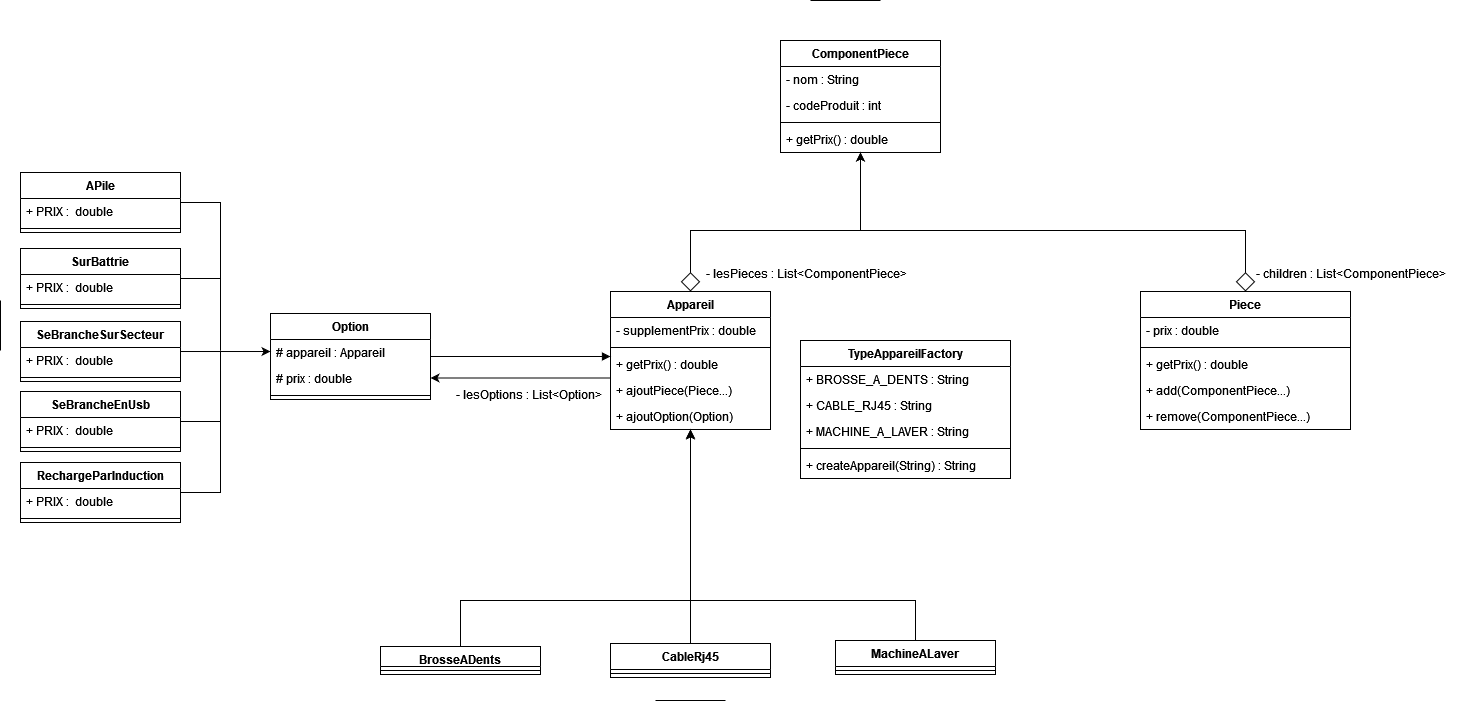

The diagram above was exported from draw.io. Its source (the exported page's mxGraphModel, read from the mxfile embedded in the PNG):
<mxGraphModel dx="2261" dy="782" grid="1" gridSize="10" guides="1" tooltips="1" connect="1" arrows="1" fold="1" page="1" pageScale="1" pageWidth="827" pageHeight="1169" math="0" shadow="0">
  <root>
    <mxCell id="0" />
    <mxCell id="1" parent="0" />
    <mxCell id="4jTMg3OW2TRrGIfeXPmu-24" style="edgeStyle=orthogonalEdgeStyle;rounded=0;orthogonalLoop=1;jettySize=auto;html=1;entryX=0.5;entryY=1;entryDx=0;entryDy=0;startArrow=diamond;startFill=0;startSize=17;" parent="1" source="4jTMg3OW2TRrGIfeXPmu-1" target="4jTMg3OW2TRrGIfeXPmu-13" edge="1">
      <mxGeometry relative="1" as="geometry">
        <Array as="points">
          <mxPoint x="310" y="270" />
          <mxPoint x="480" y="270" />
        </Array>
      </mxGeometry>
    </mxCell>
    <mxCell id="J51bBmiaU1PyuxOdz1_o-6" style="edgeStyle=orthogonalEdgeStyle;rounded=0;orthogonalLoop=1;jettySize=auto;html=1;entryX=1;entryY=0.75;entryDx=0;entryDy=0;" edge="1" parent="1" source="4jTMg3OW2TRrGIfeXPmu-1" target="oilyRWMJAccFRgDzDB7a-45">
      <mxGeometry relative="1" as="geometry">
        <Array as="points">
          <mxPoint x="165" y="418" />
        </Array>
      </mxGeometry>
    </mxCell>
    <mxCell id="4jTMg3OW2TRrGIfeXPmu-1" value="Appareil" style="swimlane;fontStyle=1;align=center;verticalAlign=top;childLayout=stackLayout;horizontal=1;startSize=26;horizontalStack=0;resizeParent=1;resizeParentMax=0;resizeLast=0;collapsible=1;marginBottom=0;" parent="1" vertex="1">
      <mxGeometry x="230" y="331" width="160" height="138" as="geometry" />
    </mxCell>
    <mxCell id="4jTMg3OW2TRrGIfeXPmu-19" value="- supplementPrix : double" style="text;strokeColor=none;fillColor=none;align=left;verticalAlign=top;spacingLeft=4;spacingRight=4;overflow=hidden;rotatable=0;points=[[0,0.5],[1,0.5]];portConstraint=eastwest;" parent="4jTMg3OW2TRrGIfeXPmu-1" vertex="1">
      <mxGeometry y="26" width="160" height="26" as="geometry" />
    </mxCell>
    <mxCell id="4jTMg3OW2TRrGIfeXPmu-3" value="" style="line;strokeWidth=1;fillColor=none;align=left;verticalAlign=middle;spacingTop=-1;spacingLeft=3;spacingRight=3;rotatable=0;labelPosition=right;points=[];portConstraint=eastwest;strokeColor=inherit;" parent="4jTMg3OW2TRrGIfeXPmu-1" vertex="1">
      <mxGeometry y="52" width="160" height="8" as="geometry" />
    </mxCell>
    <mxCell id="4jTMg3OW2TRrGIfeXPmu-20" value="+ getPrix() : double" style="text;strokeColor=none;fillColor=none;align=left;verticalAlign=top;spacingLeft=4;spacingRight=4;overflow=hidden;rotatable=0;points=[[0,0.5],[1,0.5]];portConstraint=eastwest;" parent="4jTMg3OW2TRrGIfeXPmu-1" vertex="1">
      <mxGeometry y="60" width="160" height="26" as="geometry" />
    </mxCell>
    <mxCell id="J51bBmiaU1PyuxOdz1_o-21" value="+ ajoutPiece(Piece...)" style="text;strokeColor=none;fillColor=none;align=left;verticalAlign=top;spacingLeft=4;spacingRight=4;overflow=hidden;rotatable=0;points=[[0,0.5],[1,0.5]];portConstraint=eastwest;" vertex="1" parent="4jTMg3OW2TRrGIfeXPmu-1">
      <mxGeometry y="86" width="160" height="26" as="geometry" />
    </mxCell>
    <mxCell id="4jTMg3OW2TRrGIfeXPmu-4" value="+ ajoutOption(Option)" style="text;strokeColor=none;fillColor=none;align=left;verticalAlign=top;spacingLeft=4;spacingRight=4;overflow=hidden;rotatable=0;points=[[0,0.5],[1,0.5]];portConstraint=eastwest;" parent="4jTMg3OW2TRrGIfeXPmu-1" vertex="1">
      <mxGeometry y="112" width="160" height="26" as="geometry" />
    </mxCell>
    <mxCell id="4jTMg3OW2TRrGIfeXPmu-23" style="edgeStyle=orthogonalEdgeStyle;rounded=0;orthogonalLoop=1;jettySize=auto;html=1;entryX=0.5;entryY=1;entryDx=0;entryDy=0;startArrow=diamond;startFill=0;sourcePerimeterSpacing=0;startSize=17;" parent="1" source="4jTMg3OW2TRrGIfeXPmu-5" target="4jTMg3OW2TRrGIfeXPmu-13" edge="1">
      <mxGeometry relative="1" as="geometry">
        <Array as="points">
          <mxPoint x="865" y="270" />
          <mxPoint x="480" y="270" />
        </Array>
      </mxGeometry>
    </mxCell>
    <mxCell id="4jTMg3OW2TRrGIfeXPmu-5" value="Piece" style="swimlane;fontStyle=1;align=center;verticalAlign=top;childLayout=stackLayout;horizontal=1;startSize=26;horizontalStack=0;resizeParent=1;resizeParentMax=0;resizeLast=0;collapsible=1;marginBottom=0;" parent="1" vertex="1">
      <mxGeometry x="760" y="331" width="210" height="138" as="geometry" />
    </mxCell>
    <mxCell id="4jTMg3OW2TRrGIfeXPmu-6" value="- prix : double" style="text;strokeColor=none;fillColor=none;align=left;verticalAlign=top;spacingLeft=4;spacingRight=4;overflow=hidden;rotatable=0;points=[[0,0.5],[1,0.5]];portConstraint=eastwest;" parent="4jTMg3OW2TRrGIfeXPmu-5" vertex="1">
      <mxGeometry y="26" width="210" height="26" as="geometry" />
    </mxCell>
    <mxCell id="4jTMg3OW2TRrGIfeXPmu-7" value="" style="line;strokeWidth=1;fillColor=none;align=left;verticalAlign=middle;spacingTop=-1;spacingLeft=3;spacingRight=3;rotatable=0;labelPosition=right;points=[];portConstraint=eastwest;strokeColor=inherit;" parent="4jTMg3OW2TRrGIfeXPmu-5" vertex="1">
      <mxGeometry y="52" width="210" height="8" as="geometry" />
    </mxCell>
    <mxCell id="J51bBmiaU1PyuxOdz1_o-20" value="+ getPrix() : double" style="text;strokeColor=none;fillColor=none;align=left;verticalAlign=top;spacingLeft=4;spacingRight=4;overflow=hidden;rotatable=0;points=[[0,0.5],[1,0.5]];portConstraint=eastwest;" vertex="1" parent="4jTMg3OW2TRrGIfeXPmu-5">
      <mxGeometry y="60" width="210" height="26" as="geometry" />
    </mxCell>
    <mxCell id="4jTMg3OW2TRrGIfeXPmu-8" value="+ add(ComponentPiece...)" style="text;strokeColor=none;fillColor=none;align=left;verticalAlign=top;spacingLeft=4;spacingRight=4;overflow=hidden;rotatable=0;points=[[0,0.5],[1,0.5]];portConstraint=eastwest;" parent="4jTMg3OW2TRrGIfeXPmu-5" vertex="1">
      <mxGeometry y="86" width="210" height="26" as="geometry" />
    </mxCell>
    <mxCell id="4jTMg3OW2TRrGIfeXPmu-22" value="+ remove(ComponentPiece...)" style="text;strokeColor=none;fillColor=none;align=left;verticalAlign=top;spacingLeft=4;spacingRight=4;overflow=hidden;rotatable=0;points=[[0,0.5],[1,0.5]];portConstraint=eastwest;" parent="4jTMg3OW2TRrGIfeXPmu-5" vertex="1">
      <mxGeometry y="112" width="210" height="26" as="geometry" />
    </mxCell>
    <mxCell id="oilyRWMJAccFRgDzDB7a-28" style="edgeStyle=orthogonalEdgeStyle;rounded=0;orthogonalLoop=1;jettySize=auto;html=1;entryX=0.5;entryY=1;entryDx=0;entryDy=0;" parent="1" source="4jTMg3OW2TRrGIfeXPmu-9" target="4jTMg3OW2TRrGIfeXPmu-1" edge="1">
      <mxGeometry relative="1" as="geometry">
        <Array as="points">
          <mxPoint x="80" y="640" />
          <mxPoint x="310" y="640" />
        </Array>
      </mxGeometry>
    </mxCell>
    <mxCell id="4jTMg3OW2TRrGIfeXPmu-9" value="BrosseADents" style="swimlane;fontStyle=1;align=center;verticalAlign=top;childLayout=stackLayout;horizontal=1;startSize=20;horizontalStack=0;resizeParent=1;resizeParentMax=0;resizeLast=0;collapsible=1;marginBottom=0;" parent="1" vertex="1">
      <mxGeometry y="686" width="160" height="28" as="geometry" />
    </mxCell>
    <mxCell id="4jTMg3OW2TRrGIfeXPmu-11" value="" style="line;strokeWidth=1;fillColor=none;align=left;verticalAlign=middle;spacingTop=-1;spacingLeft=3;spacingRight=3;rotatable=0;labelPosition=right;points=[];portConstraint=eastwest;strokeColor=inherit;" parent="4jTMg3OW2TRrGIfeXPmu-9" vertex="1">
      <mxGeometry y="20" width="160" height="8" as="geometry" />
    </mxCell>
    <mxCell id="4jTMg3OW2TRrGIfeXPmu-13" value="ComponentPiece" style="swimlane;fontStyle=1;align=center;verticalAlign=top;childLayout=stackLayout;horizontal=1;startSize=26;horizontalStack=0;resizeParent=1;resizeParentMax=0;resizeLast=0;collapsible=1;marginBottom=0;" parent="1" vertex="1">
      <mxGeometry x="400" y="80" width="160" height="112" as="geometry" />
    </mxCell>
    <mxCell id="4jTMg3OW2TRrGIfeXPmu-14" value="- nom : String&#10;" style="text;strokeColor=none;fillColor=none;align=left;verticalAlign=top;spacingLeft=4;spacingRight=4;overflow=hidden;rotatable=0;points=[[0,0.5],[1,0.5]];portConstraint=eastwest;" parent="4jTMg3OW2TRrGIfeXPmu-13" vertex="1">
      <mxGeometry y="26" width="160" height="26" as="geometry" />
    </mxCell>
    <mxCell id="4jTMg3OW2TRrGIfeXPmu-17" value="- codeProduit : int" style="text;strokeColor=none;fillColor=none;align=left;verticalAlign=top;spacingLeft=4;spacingRight=4;overflow=hidden;rotatable=0;points=[[0,0.5],[1,0.5]];portConstraint=eastwest;" parent="4jTMg3OW2TRrGIfeXPmu-13" vertex="1">
      <mxGeometry y="52" width="160" height="26" as="geometry" />
    </mxCell>
    <mxCell id="4jTMg3OW2TRrGIfeXPmu-15" value="" style="line;strokeWidth=1;fillColor=none;align=left;verticalAlign=middle;spacingTop=-1;spacingLeft=3;spacingRight=3;rotatable=0;labelPosition=right;points=[];portConstraint=eastwest;strokeColor=inherit;" parent="4jTMg3OW2TRrGIfeXPmu-13" vertex="1">
      <mxGeometry y="78" width="160" height="8" as="geometry" />
    </mxCell>
    <mxCell id="4jTMg3OW2TRrGIfeXPmu-16" value="+ getPrix() : double" style="text;strokeColor=none;fillColor=none;align=left;verticalAlign=top;spacingLeft=4;spacingRight=4;overflow=hidden;rotatable=0;points=[[0,0.5],[1,0.5]];portConstraint=eastwest;" parent="4jTMg3OW2TRrGIfeXPmu-13" vertex="1">
      <mxGeometry y="86" width="160" height="26" as="geometry" />
    </mxCell>
    <mxCell id="4jTMg3OW2TRrGIfeXPmu-25" value="TypeAppareilFactory" style="swimlane;fontStyle=1;align=center;verticalAlign=top;childLayout=stackLayout;horizontal=1;startSize=26;horizontalStack=0;resizeParent=1;resizeParentMax=0;resizeLast=0;collapsible=1;marginBottom=0;" parent="1" vertex="1">
      <mxGeometry x="420" y="380" width="210" height="138" as="geometry" />
    </mxCell>
    <mxCell id="4jTMg3OW2TRrGIfeXPmu-26" value="+ BROSSE_A_DENTS : String" style="text;strokeColor=none;fillColor=none;align=left;verticalAlign=top;spacingLeft=4;spacingRight=4;overflow=hidden;rotatable=0;points=[[0,0.5],[1,0.5]];portConstraint=eastwest;" parent="4jTMg3OW2TRrGIfeXPmu-25" vertex="1">
      <mxGeometry y="26" width="210" height="26" as="geometry" />
    </mxCell>
    <mxCell id="oilyRWMJAccFRgDzDB7a-2" value="+ CABLE_RJ45 : String" style="text;strokeColor=none;fillColor=none;align=left;verticalAlign=top;spacingLeft=4;spacingRight=4;overflow=hidden;rotatable=0;points=[[0,0.5],[1,0.5]];portConstraint=eastwest;" parent="4jTMg3OW2TRrGIfeXPmu-25" vertex="1">
      <mxGeometry y="52" width="210" height="26" as="geometry" />
    </mxCell>
    <mxCell id="oilyRWMJAccFRgDzDB7a-1" value="+ MACHINE_A_LAVER : String" style="text;strokeColor=none;fillColor=none;align=left;verticalAlign=top;spacingLeft=4;spacingRight=4;overflow=hidden;rotatable=0;points=[[0,0.5],[1,0.5]];portConstraint=eastwest;" parent="4jTMg3OW2TRrGIfeXPmu-25" vertex="1">
      <mxGeometry y="78" width="210" height="26" as="geometry" />
    </mxCell>
    <mxCell id="4jTMg3OW2TRrGIfeXPmu-27" value="" style="line;strokeWidth=1;fillColor=none;align=left;verticalAlign=middle;spacingTop=-1;spacingLeft=3;spacingRight=3;rotatable=0;labelPosition=right;points=[];portConstraint=eastwest;strokeColor=inherit;" parent="4jTMg3OW2TRrGIfeXPmu-25" vertex="1">
      <mxGeometry y="104" width="210" height="8" as="geometry" />
    </mxCell>
    <mxCell id="4jTMg3OW2TRrGIfeXPmu-28" value="+ createAppareil(String) : String" style="text;strokeColor=none;fillColor=none;align=left;verticalAlign=top;spacingLeft=4;spacingRight=4;overflow=hidden;rotatable=0;points=[[0,0.5],[1,0.5]];portConstraint=eastwest;" parent="4jTMg3OW2TRrGIfeXPmu-25" vertex="1">
      <mxGeometry y="112" width="210" height="26" as="geometry" />
    </mxCell>
    <mxCell id="oilyRWMJAccFRgDzDB7a-29" style="edgeStyle=orthogonalEdgeStyle;rounded=0;orthogonalLoop=1;jettySize=auto;html=1;entryX=0.5;entryY=1.038;entryDx=0;entryDy=0;entryPerimeter=0;" parent="1" source="oilyRWMJAccFRgDzDB7a-16" target="4jTMg3OW2TRrGIfeXPmu-4" edge="1">
      <mxGeometry relative="1" as="geometry">
        <Array as="points">
          <mxPoint x="535" y="640" />
          <mxPoint x="310" y="640" />
        </Array>
      </mxGeometry>
    </mxCell>
    <mxCell id="oilyRWMJAccFRgDzDB7a-16" value="MachineALaver" style="swimlane;fontStyle=1;align=center;verticalAlign=top;childLayout=stackLayout;horizontal=1;startSize=26;horizontalStack=0;resizeParent=1;resizeParentMax=0;resizeLast=0;collapsible=1;marginBottom=0;" parent="1" vertex="1">
      <mxGeometry x="455" y="680" width="160" height="34" as="geometry" />
    </mxCell>
    <mxCell id="oilyRWMJAccFRgDzDB7a-18" value="" style="line;strokeWidth=1;fillColor=none;align=left;verticalAlign=middle;spacingTop=-1;spacingLeft=3;spacingRight=3;rotatable=0;labelPosition=right;points=[];portConstraint=eastwest;strokeColor=inherit;" parent="oilyRWMJAccFRgDzDB7a-16" vertex="1">
      <mxGeometry y="26" width="160" height="8" as="geometry" />
    </mxCell>
    <mxCell id="oilyRWMJAccFRgDzDB7a-27" style="edgeStyle=orthogonalEdgeStyle;rounded=0;orthogonalLoop=1;jettySize=auto;html=1;entryX=0.5;entryY=1;entryDx=0;entryDy=0;" parent="1" source="oilyRWMJAccFRgDzDB7a-20" target="4jTMg3OW2TRrGIfeXPmu-1" edge="1">
      <mxGeometry relative="1" as="geometry" />
    </mxCell>
    <mxCell id="oilyRWMJAccFRgDzDB7a-20" value="CableRj45" style="swimlane;fontStyle=1;align=center;verticalAlign=top;childLayout=stackLayout;horizontal=1;startSize=26;horizontalStack=0;resizeParent=1;resizeParentMax=0;resizeLast=0;collapsible=1;marginBottom=0;" parent="1" vertex="1">
      <mxGeometry x="230" y="683" width="160" height="34" as="geometry" />
    </mxCell>
    <mxCell id="oilyRWMJAccFRgDzDB7a-22" value="" style="line;strokeWidth=1;fillColor=none;align=left;verticalAlign=middle;spacingTop=-1;spacingLeft=3;spacingRight=3;rotatable=0;labelPosition=right;points=[];portConstraint=eastwest;strokeColor=inherit;" parent="oilyRWMJAccFRgDzDB7a-20" vertex="1">
      <mxGeometry y="26" width="160" height="8" as="geometry" />
    </mxCell>
    <mxCell id="oilyRWMJAccFRgDzDB7a-86" style="edgeStyle=orthogonalEdgeStyle;rounded=0;orthogonalLoop=1;jettySize=auto;html=1;entryX=0;entryY=0.5;entryDx=0;entryDy=0;startArrow=none;startFill=0;endArrow=block;endFill=1;startSize=17;sourcePerimeterSpacing=0;" parent="1" source="oilyRWMJAccFRgDzDB7a-45" edge="1">
      <mxGeometry relative="1" as="geometry">
        <mxPoint x="230" y="396.0000000000001" as="targetPoint" />
      </mxGeometry>
    </mxCell>
    <mxCell id="oilyRWMJAccFRgDzDB7a-45" value="Option" style="swimlane;fontStyle=1;align=center;verticalAlign=top;childLayout=stackLayout;horizontal=1;startSize=26;horizontalStack=0;resizeParent=1;resizeParentMax=0;resizeLast=0;collapsible=1;marginBottom=0;" parent="1" vertex="1">
      <mxGeometry x="-110" y="353" width="160" height="86" as="geometry" />
    </mxCell>
    <mxCell id="oilyRWMJAccFRgDzDB7a-46" value="# appareil : Appareil" style="text;strokeColor=none;fillColor=none;align=left;verticalAlign=top;spacingLeft=4;spacingRight=4;overflow=hidden;rotatable=0;points=[[0,0.5],[1,0.5]];portConstraint=eastwest;" parent="oilyRWMJAccFRgDzDB7a-45" vertex="1">
      <mxGeometry y="26" width="160" height="26" as="geometry" />
    </mxCell>
    <mxCell id="oilyRWMJAccFRgDzDB7a-53" value="# prix : double" style="text;strokeColor=none;fillColor=none;align=left;verticalAlign=top;spacingLeft=4;spacingRight=4;overflow=hidden;rotatable=0;points=[[0,0.5],[1,0.5]];portConstraint=eastwest;" parent="oilyRWMJAccFRgDzDB7a-45" vertex="1">
      <mxGeometry y="52" width="160" height="26" as="geometry" />
    </mxCell>
    <mxCell id="oilyRWMJAccFRgDzDB7a-47" value="" style="line;strokeWidth=1;fillColor=none;align=left;verticalAlign=middle;spacingTop=-1;spacingLeft=3;spacingRight=3;rotatable=0;labelPosition=right;points=[];portConstraint=eastwest;strokeColor=inherit;" parent="oilyRWMJAccFRgDzDB7a-45" vertex="1">
      <mxGeometry y="78" width="160" height="8" as="geometry" />
    </mxCell>
    <mxCell id="oilyRWMJAccFRgDzDB7a-80" style="edgeStyle=orthogonalEdgeStyle;rounded=0;orthogonalLoop=1;jettySize=auto;html=1;endArrow=none;endFill=0;" parent="1" source="oilyRWMJAccFRgDzDB7a-49" edge="1">
      <mxGeometry relative="1" as="geometry">
        <mxPoint x="-160" y="390" as="targetPoint" />
      </mxGeometry>
    </mxCell>
    <mxCell id="oilyRWMJAccFRgDzDB7a-49" value="APile" style="swimlane;fontStyle=1;align=center;verticalAlign=top;childLayout=stackLayout;horizontal=1;startSize=26;horizontalStack=0;resizeParent=1;resizeParentMax=0;resizeLast=0;collapsible=1;marginBottom=0;" parent="1" vertex="1">
      <mxGeometry x="-360" y="212" width="160" height="60" as="geometry" />
    </mxCell>
    <mxCell id="J51bBmiaU1PyuxOdz1_o-5" value="+ PRIX :  double" style="text;strokeColor=none;fillColor=none;align=left;verticalAlign=top;spacingLeft=4;spacingRight=4;overflow=hidden;rotatable=0;points=[[0,0.5],[1,0.5]];portConstraint=eastwest;" vertex="1" parent="oilyRWMJAccFRgDzDB7a-49">
      <mxGeometry y="26" width="160" height="26" as="geometry" />
    </mxCell>
    <mxCell id="oilyRWMJAccFRgDzDB7a-51" value="" style="line;strokeWidth=1;fillColor=none;align=left;verticalAlign=middle;spacingTop=-1;spacingLeft=3;spacingRight=3;rotatable=0;labelPosition=right;points=[];portConstraint=eastwest;strokeColor=inherit;" parent="oilyRWMJAccFRgDzDB7a-49" vertex="1">
      <mxGeometry y="52" width="160" height="8" as="geometry" />
    </mxCell>
    <mxCell id="J51bBmiaU1PyuxOdz1_o-13" style="edgeStyle=orthogonalEdgeStyle;rounded=0;orthogonalLoop=1;jettySize=auto;html=1;endArrow=none;endFill=0;" edge="1" parent="1" source="oilyRWMJAccFRgDzDB7a-55">
      <mxGeometry relative="1" as="geometry">
        <mxPoint x="-159.98795180722902" y="410" as="targetPoint" />
      </mxGeometry>
    </mxCell>
    <mxCell id="oilyRWMJAccFRgDzDB7a-55" value="SeBrancheEnUsb" style="swimlane;fontStyle=1;align=center;verticalAlign=top;childLayout=stackLayout;horizontal=1;startSize=26;horizontalStack=0;resizeParent=1;resizeParentMax=0;resizeLast=0;collapsible=1;marginBottom=0;" parent="1" vertex="1">
      <mxGeometry x="-360" y="431" width="160" height="60" as="geometry" />
    </mxCell>
    <mxCell id="J51bBmiaU1PyuxOdz1_o-2" value="+ PRIX :  double" style="text;strokeColor=none;fillColor=none;align=left;verticalAlign=top;spacingLeft=4;spacingRight=4;overflow=hidden;rotatable=0;points=[[0,0.5],[1,0.5]];portConstraint=eastwest;" vertex="1" parent="oilyRWMJAccFRgDzDB7a-55">
      <mxGeometry y="26" width="160" height="26" as="geometry" />
    </mxCell>
    <mxCell id="oilyRWMJAccFRgDzDB7a-56" value="" style="line;strokeWidth=1;fillColor=none;align=left;verticalAlign=middle;spacingTop=-1;spacingLeft=3;spacingRight=3;rotatable=0;labelPosition=right;points=[];portConstraint=eastwest;strokeColor=inherit;" parent="oilyRWMJAccFRgDzDB7a-55" vertex="1">
      <mxGeometry y="52" width="160" height="8" as="geometry" />
    </mxCell>
    <mxCell id="J51bBmiaU1PyuxOdz1_o-17" style="edgeStyle=orthogonalEdgeStyle;rounded=0;orthogonalLoop=1;jettySize=auto;html=1;endArrow=none;endFill=0;" edge="1" parent="1" source="oilyRWMJAccFRgDzDB7a-57">
      <mxGeometry relative="1" as="geometry">
        <mxPoint x="-159.98795180722902" y="320" as="targetPoint" />
        <Array as="points">
          <mxPoint x="-160" y="318" />
        </Array>
      </mxGeometry>
    </mxCell>
    <mxCell id="oilyRWMJAccFRgDzDB7a-57" value="SurBattrie" style="swimlane;fontStyle=1;align=center;verticalAlign=top;childLayout=stackLayout;horizontal=1;startSize=26;horizontalStack=0;resizeParent=1;resizeParentMax=0;resizeLast=0;collapsible=1;marginBottom=0;" parent="1" vertex="1">
      <mxGeometry x="-360" y="288" width="160" height="60" as="geometry" />
    </mxCell>
    <mxCell id="J51bBmiaU1PyuxOdz1_o-4" value="+ PRIX :  double" style="text;strokeColor=none;fillColor=none;align=left;verticalAlign=top;spacingLeft=4;spacingRight=4;overflow=hidden;rotatable=0;points=[[0,0.5],[1,0.5]];portConstraint=eastwest;" vertex="1" parent="oilyRWMJAccFRgDzDB7a-57">
      <mxGeometry y="26" width="160" height="26" as="geometry" />
    </mxCell>
    <mxCell id="oilyRWMJAccFRgDzDB7a-58" value="" style="line;strokeWidth=1;fillColor=none;align=left;verticalAlign=middle;spacingTop=-1;spacingLeft=3;spacingRight=3;rotatable=0;labelPosition=right;points=[];portConstraint=eastwest;strokeColor=inherit;" parent="oilyRWMJAccFRgDzDB7a-57" vertex="1">
      <mxGeometry y="52" width="160" height="8" as="geometry" />
    </mxCell>
    <mxCell id="J51bBmiaU1PyuxOdz1_o-18" style="edgeStyle=orthogonalEdgeStyle;rounded=0;orthogonalLoop=1;jettySize=auto;html=1;entryX=0;entryY=0.462;entryDx=0;entryDy=0;entryPerimeter=0;endArrow=classic;endFill=1;" edge="1" parent="1" source="oilyRWMJAccFRgDzDB7a-59" target="oilyRWMJAccFRgDzDB7a-46">
      <mxGeometry relative="1" as="geometry" />
    </mxCell>
    <mxCell id="oilyRWMJAccFRgDzDB7a-59" value="SeBrancheSurSecteur" style="swimlane;fontStyle=1;align=center;verticalAlign=top;childLayout=stackLayout;horizontal=1;startSize=26;horizontalStack=0;resizeParent=1;resizeParentMax=0;resizeLast=0;collapsible=1;marginBottom=0;" parent="1" vertex="1">
      <mxGeometry x="-360" y="361" width="160" height="60" as="geometry" />
    </mxCell>
    <mxCell id="J51bBmiaU1PyuxOdz1_o-3" value="+ PRIX :  double" style="text;strokeColor=none;fillColor=none;align=left;verticalAlign=top;spacingLeft=4;spacingRight=4;overflow=hidden;rotatable=0;points=[[0,0.5],[1,0.5]];portConstraint=eastwest;" vertex="1" parent="oilyRWMJAccFRgDzDB7a-59">
      <mxGeometry y="26" width="160" height="26" as="geometry" />
    </mxCell>
    <mxCell id="oilyRWMJAccFRgDzDB7a-60" value="" style="line;strokeWidth=1;fillColor=none;align=left;verticalAlign=middle;spacingTop=-1;spacingLeft=3;spacingRight=3;rotatable=0;labelPosition=right;points=[];portConstraint=eastwest;strokeColor=inherit;" parent="oilyRWMJAccFRgDzDB7a-59" vertex="1">
      <mxGeometry y="52" width="160" height="8" as="geometry" />
    </mxCell>
    <mxCell id="oilyRWMJAccFRgDzDB7a-83" style="edgeStyle=orthogonalEdgeStyle;rounded=0;orthogonalLoop=1;jettySize=auto;html=1;endArrow=none;endFill=0;" parent="1" source="oilyRWMJAccFRgDzDB7a-61" edge="1">
      <mxGeometry relative="1" as="geometry">
        <mxPoint x="-160" y="390" as="targetPoint" />
      </mxGeometry>
    </mxCell>
    <mxCell id="oilyRWMJAccFRgDzDB7a-61" value="RechargeParInduction" style="swimlane;fontStyle=1;align=center;verticalAlign=top;childLayout=stackLayout;horizontal=1;startSize=26;horizontalStack=0;resizeParent=1;resizeParentMax=0;resizeLast=0;collapsible=1;marginBottom=0;" parent="1" vertex="1">
      <mxGeometry x="-360" y="502" width="160" height="60" as="geometry" />
    </mxCell>
    <mxCell id="J51bBmiaU1PyuxOdz1_o-1" value="+ PRIX :  double" style="text;strokeColor=none;fillColor=none;align=left;verticalAlign=top;spacingLeft=4;spacingRight=4;overflow=hidden;rotatable=0;points=[[0,0.5],[1,0.5]];portConstraint=eastwest;" vertex="1" parent="oilyRWMJAccFRgDzDB7a-61">
      <mxGeometry y="26" width="160" height="26" as="geometry" />
    </mxCell>
    <mxCell id="oilyRWMJAccFRgDzDB7a-62" value="" style="line;strokeWidth=1;fillColor=none;align=left;verticalAlign=middle;spacingTop=-1;spacingLeft=3;spacingRight=3;rotatable=0;labelPosition=right;points=[];portConstraint=eastwest;strokeColor=inherit;" parent="oilyRWMJAccFRgDzDB7a-61" vertex="1">
      <mxGeometry y="52" width="160" height="8" as="geometry" />
    </mxCell>
    <mxCell id="4jTMg3OW2TRrGIfeXPmu-21" value="- children : List&lt;ComponentPiece&gt;" style="text;strokeColor=none;fillColor=none;align=left;verticalAlign=top;spacingLeft=4;spacingRight=4;overflow=hidden;rotatable=0;points=[[0,0.5],[1,0.5]];portConstraint=eastwest;" parent="1" vertex="1">
      <mxGeometry x="870" y="300" width="210" height="26" as="geometry" />
    </mxCell>
    <mxCell id="oilyRWMJAccFRgDzDB7a-87" value="- lesPieces : List&lt;ComponentPiece&gt;" style="text;strokeColor=none;fillColor=none;align=left;verticalAlign=top;spacingLeft=4;spacingRight=4;overflow=hidden;rotatable=0;points=[[0,0.5],[1,0.5]];portConstraint=eastwest;" parent="1" vertex="1">
      <mxGeometry x="320" y="300" width="210" height="26" as="geometry" />
    </mxCell>
    <mxCell id="J51bBmiaU1PyuxOdz1_o-7" value="- lesOptions : List&lt;Option&gt;" style="text;strokeColor=none;fillColor=none;align=left;verticalAlign=top;spacingLeft=4;spacingRight=4;overflow=hidden;rotatable=0;points=[[0,0.5],[1,0.5]];portConstraint=eastwest;" vertex="1" parent="1">
      <mxGeometry x="70" y="421" width="160" height="26" as="geometry" />
    </mxCell>
    <mxCell id="J51bBmiaU1PyuxOdz1_o-22" value="" style="endArrow=none;html=1;rounded=0;" edge="1" parent="1">
      <mxGeometry width="50" height="50" relative="1" as="geometry">
        <mxPoint x="430" y="40" as="sourcePoint" />
        <mxPoint x="500" y="40" as="targetPoint" />
      </mxGeometry>
    </mxCell>
    <mxCell id="J51bBmiaU1PyuxOdz1_o-23" value="" style="endArrow=none;html=1;rounded=0;" edge="1" parent="1">
      <mxGeometry width="50" height="50" relative="1" as="geometry">
        <mxPoint x="275" y="740" as="sourcePoint" />
        <mxPoint x="345" y="740" as="targetPoint" />
      </mxGeometry>
    </mxCell>
    <mxCell id="J51bBmiaU1PyuxOdz1_o-24" value="" style="endArrow=none;html=1;rounded=0;" edge="1" parent="1">
      <mxGeometry width="50" height="50" relative="1" as="geometry">
        <mxPoint x="-380" y="340" as="sourcePoint" />
        <mxPoint x="-380" y="390" as="targetPoint" />
      </mxGeometry>
    </mxCell>
  </root>
</mxGraphModel>